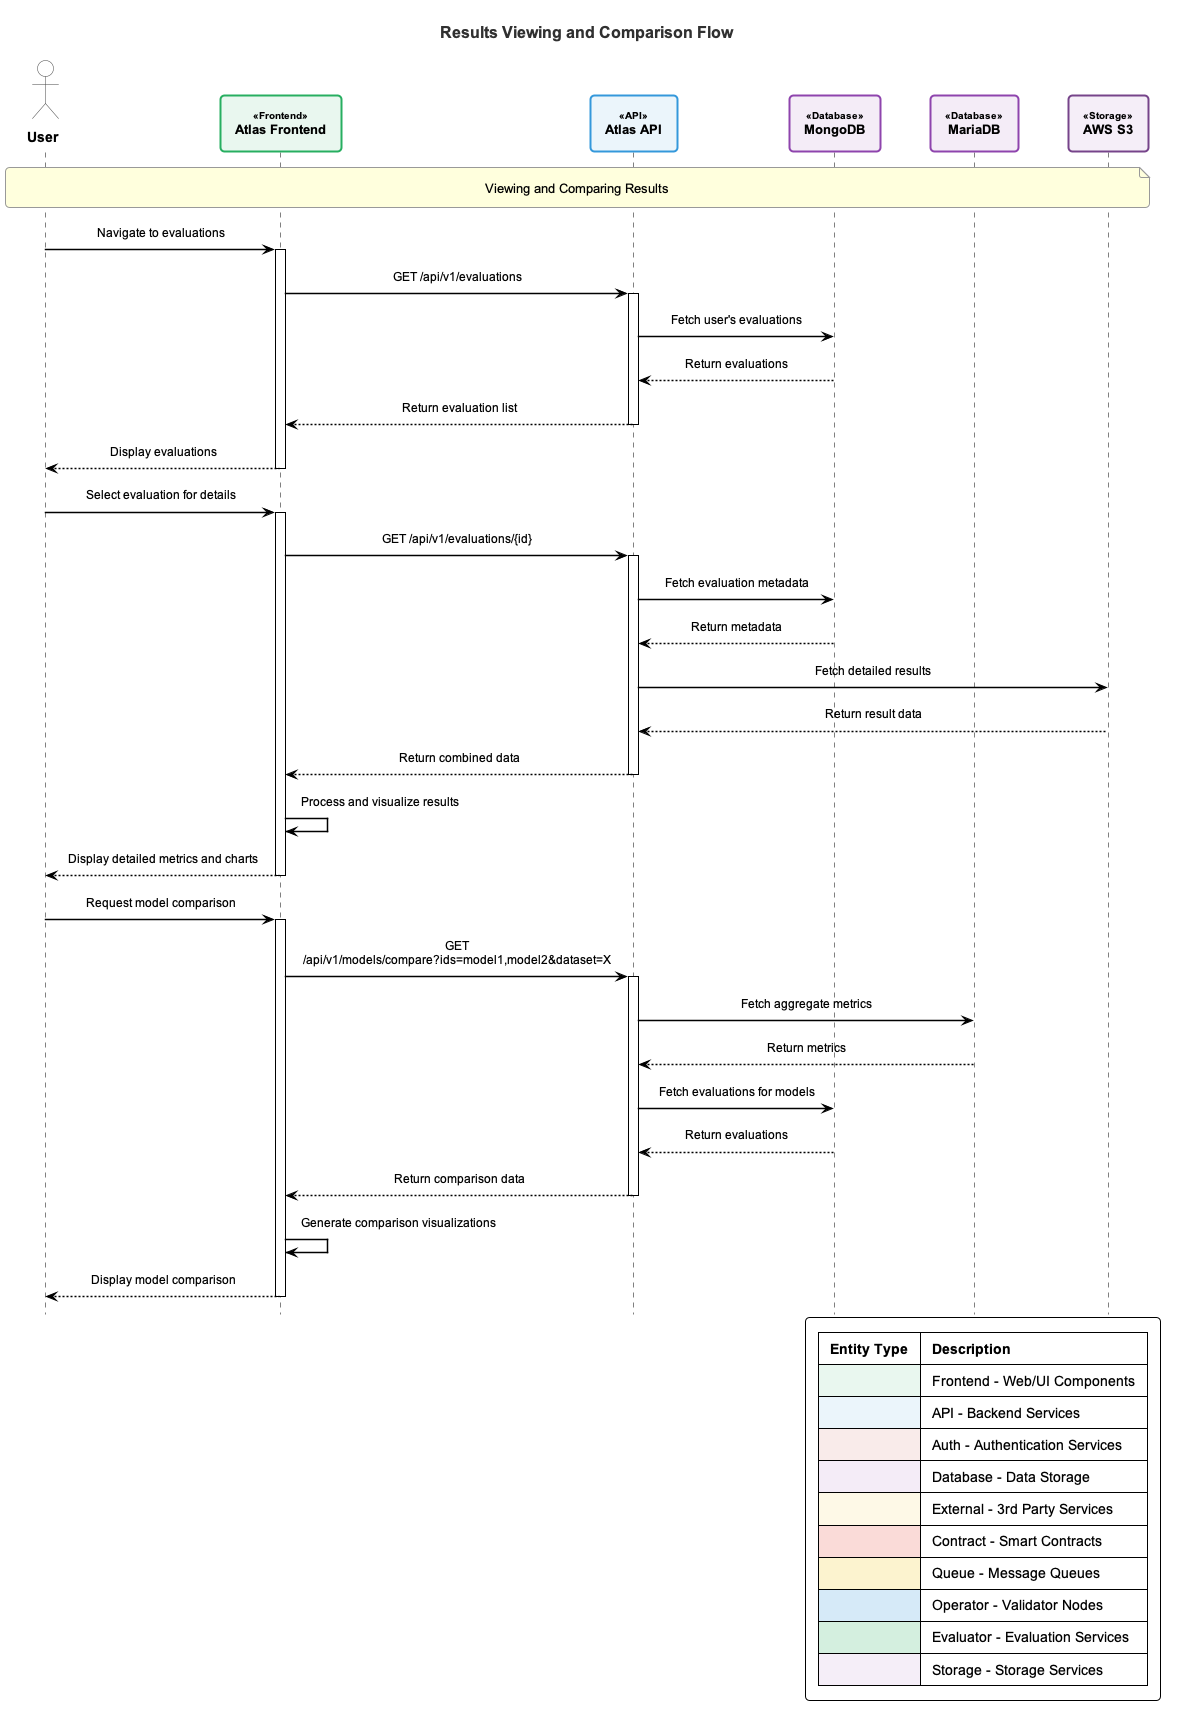

The diagram above was rendered by PlantUML. Its source (embedded in the PNG):
@startuml atlas-results-flow

!include common-style.puml

' Maintain some specific customizations for this diagram
skinparam linetype ortho
skinparam ParticipantPadding 20
skinparam SequenceBoxPadding 10
skinparam ArrowThickness 1.5

title Results Viewing and Comparison Flow

actor User
participant "Atlas Frontend" as Frontend <<Frontend>>
participant "Atlas API" as API <<API>>
participant "MongoDB" as MongoDB <<Database>>
participant "MariaDB" as MariaDB <<Database>>
participant "AWS S3" as S3 <<Storage>>

note over User, S3: Viewing and Comparing Results

User -> Frontend: Navigate to evaluations
activate Frontend
Frontend -> API: GET /api/v1/evaluations
activate API
API -> MongoDB: Fetch user's evaluations
MongoDB --> API: Return evaluations
API --> Frontend: Return evaluation list
deactivate API
Frontend --> User: Display evaluations
deactivate Frontend

User -> Frontend: Select evaluation for details
activate Frontend
Frontend -> API: GET /api/v1/evaluations/{id}
activate API
API -> MongoDB: Fetch evaluation metadata
MongoDB --> API: Return metadata
API -> S3: Fetch detailed results
S3 --> API: Return result data
API --> Frontend: Return combined data
deactivate API
Frontend -> Frontend: Process and visualize results
Frontend --> User: Display detailed metrics and charts
deactivate Frontend

User -> Frontend: Request model comparison
activate Frontend
Frontend -> API: GET /api/v1/models/compare?ids=model1,model2&dataset=X
activate API
API -> MariaDB: Fetch aggregate metrics
MariaDB --> API: Return metrics
API -> MongoDB: Fetch evaluations for models
MongoDB --> API: Return evaluations
API --> Frontend: Return comparison data
deactivate API
Frontend -> Frontend: Generate comparison visualizations
Frontend --> User: Display model comparison
deactivate Frontend
@enduml